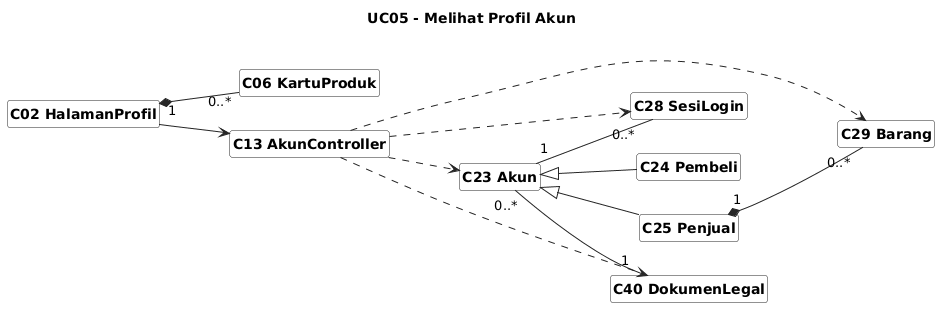

The diagram above was rendered by PlantUML. Its source (embedded in the PNG):
@startuml
skinparam shadowing false
skinparam classAttributeIconSize 0
skinparam classBackgroundColor #FFFFFF
skinparam classBorderColor #222222
skinparam arrowColor #222222
skinparam packageBorderColor #888888
skinparam defaultFontName Arial
skinparam classFontStyle bold
skinparam stereotypeFontSize 10
hide circle
hide members
hide stereotype
left to right direction

skinparam nodesep 35
skinparam ranksep 70
title UC05 - Melihat Profil Akun
class "C02 HalamanProfil" as C02
class "C06 KartuProduk" as C06
class "C13 AkunController" as C13
class "C23 Akun" as C23
class "C24 Pembeli" as C24
class "C25 Penjual" as C25
class "C28 SesiLogin" as C28
class "C29 Barang" as C29
class "C40 DokumenLegal" as C40
C02 --> C13
C02 "1" *-- "0..*" C06
C13 ..> C23
C13 ..> C28
C13 ..> C29
C13 ..> C40
C23 <|-- C24
C23 <|-- C25
C23 "1" -- "0..*" C28
C23 "0..*" -- "1" C40
C25 "1" *-- "0..*" C29
@enduml